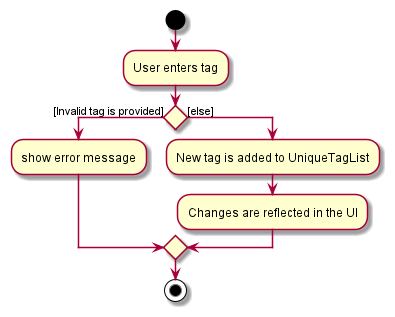

The diagram above was rendered by PlantUML. Its source (embedded in the PNG):
@startuml
start
:User enters tag;

'Since the beta syntax does not support placing the condition outside the
'diamond we place it as the true branch instead.

if () then ([Invalid tag is provided])
    :show error message;
else ([else])
    :New tag is added to UniqueTagList;
    :Changes are reflected in the UI;
endif
stop
@enduml